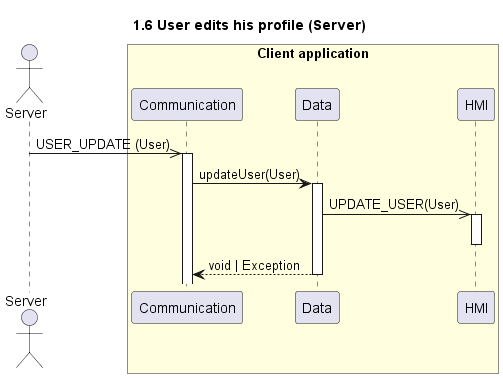

The diagram above was rendered by PlantUML. Its source (embedded in the PNG):
@startuml 1.6 User edits his profile (Server)
title 1.6 User edits his profile (Server)

actor "Server" as server
box "Client application" #LightYellow
    participant "Communication" as com
    participant "Data" as data
    participant "HMI" as hmi
end box

server ->> com++: USER_UPDATE (User)
com->data++: updateUser(User)
data->>hmi++:UPDATE_USER(User)
deactivate hmi
return void | Exception
@enduml